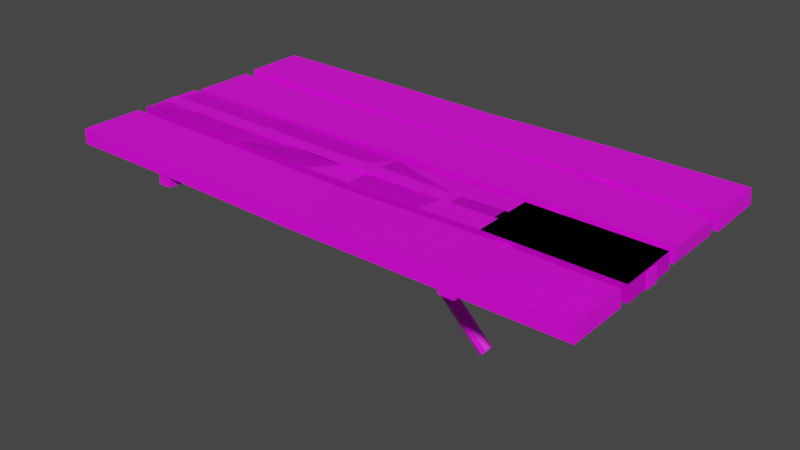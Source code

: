 # Source: urban_assets.blend  (saved by Blender 3.3.6; exported with 4.5.12 LTS)
import bpy
from mathutils import Matrix  # noqa: F401  (used for matrix-valued properties, if any)

bpy.ops.wm.read_factory_settings(use_empty=True)
scene = bpy.context.scene
scene.name = 'Scene'

# ---- collections
col_collection = bpy.data.collections.new('Collection'); scene.collection.children.link(col_collection)

# ---- images (referenced by path relative to the original .blend; pixels are not part of the script)
import os
ASSET_DIR = os.environ.get("B2B_ASSET_DIR", "")  # directory of the original .blend (textures are referenced by path, not embedded)
HERE = os.path.dirname(os.path.abspath(__file__))  # packed textures are extracted next to this script under _unpacked/

def load_image(name, relpath, width, height, colorspace="sRGB"):
    """Load a texture the original file referenced (path relative to the .blend, or extracted next to this script)."""
    p = next((c for c in (os.path.join(HERE, relpath), os.path.join(ASSET_DIR, relpath)) if relpath and os.path.exists(c)), "")
    if p:
        img = bpy.data.images.load(p, check_existing=True)
        img.name = name
    else:  # same state as the original file: an image datablock whose file is absent (Cycles renders it pink)
        img = bpy.data.images.new(name, width, height)
        img.source = "FILE"
        img.filepath = "//" + (relpath or name)
    img.colorspace_settings.name = colorspace
    return img
img_urbantexatlas_png = load_image('urbantexAtlas.png', 'urbantexAtlas.png', 1024, 1024, 'sRGB')

# ---- materials (node trees are filled in below, after node groups)
mat_material = bpy.data.materials.new('Material')
mat_material.alpha_threshold = 0.0
mat_material.use_transparent_shadow = False
mat_material.roughness = 0.5
mat_material.line_color = (0.0, 0.0, 0.0, 1.0)
mat_material_001 = bpy.data.materials.new('Material.001')
mat_material_001.use_transparent_shadow = False

# ---- material node trees
mat_material.use_nodes = True; mat_material.node_tree.nodes.clear()
_N = mat_material.node_tree.nodes; _L = mat_material.node_tree.links
n0 = _N.new('ShaderNodeOutputMaterial'); n0.name = 'Material Output'; n0.location = (300, 300)
n1 = _N.new('ShaderNodeBsdfPrincipled'); n1.name = 'Principled BSDF'; n1.location = (10, 300)
n1.distribution = 'GGX'
n1.subsurface_method = 'RANDOM_WALK_SKIN'
n1.inputs[3].default_value = 1.45
n1.inputs[27].default_value = (0.0, 0.0, 0.0, 1.0)
n1.inputs[28].default_value = 1.0
n2 = _N.new('ShaderNodeTexImage'); n2.name = 'Image Texture'; n2.location = (-280, 280)
n2.image = img_urbantexatlas_png
_L.new(n1.outputs[0], n0.inputs[0])
_L.new(n2.outputs[0], n1.inputs[0])
n0.is_active_output = True
mat_material_001.use_nodes = True; mat_material_001.node_tree.nodes.clear()
_N = mat_material_001.node_tree.nodes; _L = mat_material_001.node_tree.links
n0 = _N.new('ShaderNodeBsdfPrincipled'); n0.name = 'Principled BSDF'; n0.location = (10, 300)
n0.distribution = 'GGX'
n0.subsurface_method = 'RANDOM_WALK_SKIN'
n0.inputs[3].default_value = 1.45
n0.inputs[27].default_value = (0.0, 0.0, 0.0, 1.0)
n0.inputs[28].default_value = 1.0
n1 = _N.new('ShaderNodeOutputMaterial'); n1.name = 'Material Output'; n1.location = (300, 300)
n2 = _N.new('ShaderNodeTexImage'); n2.name = 'Image Texture'; n2.location = (-280, 280)
n2.image = img_urbantexatlas_png
_L.new(n0.outputs[0], n1.inputs[0])
_L.new(n2.outputs[0], n0.inputs[0])
n1.is_active_output = True

# ---- world
world_world = bpy.data.worlds.new('World'); scene.world = world_world
world_world.use_nodes = True; world_world.node_tree.nodes.clear()
_N = world_world.node_tree.nodes; _L = world_world.node_tree.links
n0 = _N.new('ShaderNodeOutputWorld'); n0.name = 'World Output'; n0.location = (300, 300)
n1 = _N.new('ShaderNodeBackground'); n1.name = 'Background'; n1.location = (10, 300)
n1.inputs[0].default_value = (0.05088, 0.05088, 0.05088, 1.0)
_L.new(n1.outputs[0], n0.inputs[0])
n0.is_active_output = True
world_world.color = (0.05088, 0.05088, 0.05088)
world_world.use_sun_shadow = False
world_world.sun_shadow_jitter_overblur = 0.0

# ---- meshes
me_cube = bpy.data.meshes.new('Cube')
me_cube.from_pydata([(1.0, 1.0, 1.0), (1.005, 1.0, -1.084), (1.0, -1.0, 1.0), (1.005, -1.0, -1.084), (-1.005, 1.0, 1.084), (-1.0, 1.0, -1.0), (-1.005, -1.0, 1.084), (-1.0, -1.0, -1.0), (0.5093, 1.0, -1.168), (0.004667, 1.0, -1.253), (-0.5, 1.0, -0.8316), (0.5, -1.0, 1.0), (0.004667, -1.0, 0.7474), (-0.5, -1.0, 1.168), (-0.5, -1.0, -0.8316), (0.004667, -1.0, -1.253), (0.5093, -1.0, -1.168), (-0.5, 1.0, 1.168), (0.004667, 1.0, 0.7474), (0.5, 1.0, 1.0)], [], [(17, 4, 6, 13), (14, 13, 6, 7), (7, 6, 4, 5), (8, 1, 3, 16), (1, 0, 2, 3), (8, 19, 0, 1), (5, 4, 17, 10), (10, 17, 18, 9), (9, 18, 19, 8), (5, 10, 14, 7), (10, 9, 15, 14), (9, 8, 16, 15), (3, 2, 11, 16), (16, 11, 12, 15), (15, 12, 13, 14), (0, 19, 11, 2), (19, 18, 12, 11), (18, 17, 13, 12)])
_uv = me_cube.uv_layers.new(name='UVMap')
_uv.uv.foreach_set('vector', [0.1946, 0.8258, 0.1946, 0.775, 0.2298, 0.775, 0.2298, 0.8258, 0.123, 0.8258, 0.08661, 0.8258, 0.08661, 0.775, 0.123, 0.775, 0.03842, 0.9252, 0.03842, 0.8916, 0.07065, 0.8916, 0.07065, 0.9252, 0.1582, 0.9423, 0.1582, 0.9913, 0.123, 0.9913, 0.123, 0.9423, 0.03842, 0.9252, 0.03842, 0.8916, 0.07065, 0.8916, 0.07065, 0.9252, 0.1582, 0.9423, 0.1946, 0.9423, 0.1946, 0.9913, 0.1582, 0.9913, 0.1582, 0.775, 0.1946, 0.775, 0.1946, 0.8258, 0.1582, 0.8258, 0.1582, 0.8258, 0.1946, 0.8258, 0.1946, 0.8901, 0.1582, 0.8901, 0.1582, 0.8901, 0.1946, 0.8901, 0.1946, 0.9423, 0.1582, 0.9423, 0.1582, 0.775, 0.1582, 0.8258, 0.123, 0.8258, 0.123, 0.775, 0.1582, 0.8258, 0.1582, 0.8901, 0.123, 0.8901, 0.123, 0.8258, 0.1582, 0.8901, 0.1582, 0.9423, 0.123, 0.9423, 0.123, 0.8901, 0.123, 0.9913, 0.08661, 0.9913, 0.08661, 0.9423, 0.123, 0.9423, 0.123, 0.9423, 0.08661, 0.9423, 0.08661, 0.8901, 0.123, 0.8901, 0.123, 0.8901, 0.08661, 0.8901, 0.08661, 0.8258, 0.123, 0.8258, 0.1946, 0.9913, 0.1946, 0.9423, 0.2298, 0.9423, 0.2298, 0.9913, 0.1946, 0.9423, 0.1946, 0.8901, 0.2298, 0.8901, 0.2298, 0.9423, 0.1946, 0.8901, 0.1946, 0.8258, 0.2298, 0.8258, 0.2298, 0.8901])
me_cube.materials.append(mat_material)
me_cube.use_mirror_vertex_groups = False
me_cube.update()
me_cube_001 = bpy.data.meshes.new('Cube.001')
me_cube_001.from_pydata([(1.009, 0.904, 0.7989), (1.013, 0.904, -1.085), (1.009, -0.904, 0.7989), (1.013, -0.904, -1.085), (-1.016, 1.12, 1.007), (-1.011, 1.12, -1.327), (-1.016, -1.12, 1.007), (-1.011, -1.12, -1.327), (0.5769, 1.0, -1.383), (0.01867, 1.0, -0.9495), (-0.4101, 1.0, -1.131), (0.01867, -1.0, 1.051), (-0.4051, -1.0, 0.8612), (-0.4101, -1.0, -1.131), (0.01867, -1.0, -0.9495), (0.5769, -1.0, -1.383), (-0.4051, 1.0, 0.8612), (0.01867, 1.0, 1.051), (0.578, 1.0, 0.8108), (0.578, -1.0, 0.8108)], [], [(16, 4, 6, 12), (13, 12, 6, 7), (7, 6, 4, 5), (8, 1, 3, 15), (1, 0, 2, 3), (8, 18, 0, 1), (5, 4, 16, 10), (10, 16, 17, 9), (9, 17, 18, 8), (5, 10, 13, 7), (10, 9, 14, 13), (9, 8, 15, 14), (3, 2, 19, 15), (15, 19, 11, 14), (14, 11, 12, 13), (0, 18, 19, 2), (18, 17, 11, 19), (17, 16, 12, 11)])
_uv = me_cube_001.uv_layers.new(name='UVMap')
_uv.uv.foreach_set('vector', [0.1337, 0.8347, 0.1337, 0.7703, 0.1753, 0.7703, 0.1753, 0.8347, 0.04902, 0.8347, 0.005941, 0.8347, 0.005941, 0.7703, 0.04902, 0.7703, 0.2145, 0.7555, 0.2145, 0.7838, 0.1873, 0.7838, 0.1873, 0.7555, 0.09063, 0.9473, 0.09063, 0.9963, 0.04902, 0.9963, 0.04902, 0.9473, 0.2116, 0.7583, 0.2116, 0.7812, 0.1896, 0.7812, 0.1896, 0.7583, 0.09063, 0.9473, 0.1337, 0.9473, 0.1337, 0.9963, 0.09063, 0.9963, 0.09063, 0.7703, 0.1337, 0.7703, 0.1337, 0.8347, 0.09063, 0.8347, 0.09063, 0.8347, 0.1337, 0.8347, 0.1337, 0.8813, 0.09063, 0.8813, 0.09063, 0.8813, 0.1337, 0.8813, 0.1337, 0.9473, 0.09063, 0.9473, 0.09063, 0.7703, 0.09063, 0.8347, 0.04902, 0.8347, 0.04902, 0.7703, 0.09063, 0.8347, 0.09063, 0.8813, 0.04902, 0.8813, 0.04902, 0.8347, 0.09063, 0.8813, 0.09063, 0.9473, 0.04902, 0.9473, 0.04902, 0.8813, 0.04902, 0.9963, 0.005941, 0.9963, 0.005941, 0.9473, 0.04902, 0.9473, 0.04902, 0.9473, 0.005941, 0.9473, 0.005941, 0.8813, 0.04902, 0.8813, 0.04902, 0.8813, 0.005941, 0.8813, 0.005941, 0.8347, 0.04902, 0.8347, 0.1337, 0.9963, 0.1337, 0.9473, 0.1753, 0.9473, 0.1753, 0.9963, 0.1337, 0.9473, 0.1337, 0.8813, 0.1753, 0.8813, 0.1753, 0.9473, 0.1337, 0.8813, 0.1337, 0.8347, 0.1753, 0.8347, 0.1753, 0.8813])
me_cube_001.materials.append(mat_material)
me_cube_001.use_mirror_vertex_groups = False
me_cube_001.update()
me_cylinder = bpy.data.meshes.new('Cylinder')
me_cylinder.from_pydata([(1.249e-07, 1.0, -0.9929), (0.003615, 1.0, 1.002), (0.7069, 0.7071, -0.9923), (0.7035, 0.7071, 0.9982), (0.9997, -3.057e-08, -0.992), (1.0, 0.0, 1.0), (0.7069, -0.7071, -0.9923), (0.7035, -0.7071, 0.9982), (1.186e-07, -1.0, -0.9929), (0.003615, -1.0, 1.002), (-0.7069, -0.7071, -0.9935), (-0.7071, -0.7071, 1.0), (-0.9997, -2.415e-08, -0.9937), (-1.068, 9.121e-09, 0.9952), (-0.7069, 0.7071, -0.9935), (-0.7071, 0.7071, 1.0), (0.0, 1.0, -0.5), (3.997e-08, 1.0, 0.007129), (-5.33e-08, 1.0, 0.4905), (0.7071, 0.7071, 0.5), (0.7071, 0.7071, 0.0), (0.5702, 0.7071, -0.5024), (1.0, 0.0, 0.5), (1.068, 8.877e-16, 0.002376), (0.8631, -9.121e-09, -0.5024), (0.7755, -0.7071, 0.5024), (0.7071, -0.7071, 0.0), (0.5702, -0.7071, -0.5024), (0.0, -1.0, 0.5), (3.997e-08, -1.0, 0.007129), (0.0, -1.0, -0.5), (-0.7071, -0.7071, 0.5), (-0.7071, -0.7071, 0.007129), (-0.6387, -0.7071, -0.4952), (-1.0, 0.0, 0.5), (-1.0, -2.736e-08, 0.007129), (-0.9316, -9.121e-09, -0.4952), (-0.7071, 0.7071, 0.5), (-0.7071, 0.7071, 0.007129), (-0.6387, 0.7071, -0.4952)], [], [(18, 1, 3, 19), (19, 3, 5, 22), (22, 5, 7, 25), (25, 7, 9, 28), (28, 9, 11, 31), (31, 11, 13, 34), (3, 1, 15, 13, 11, 9, 7, 5), (34, 13, 15, 37), (37, 15, 1, 18), (0, 2, 4, 6, 8, 10, 12, 14), (14, 39, 16, 0), (39, 38, 17, 16), (38, 37, 18, 17), (12, 36, 39, 14), (36, 35, 38, 39), (35, 34, 37, 38), (10, 33, 36, 12), (33, 32, 35, 36), (32, 31, 34, 35), (8, 30, 33, 10), (30, 29, 32, 33), (29, 28, 31, 32), (6, 27, 30, 8), (27, 26, 29, 30), (26, 25, 28, 29), (4, 24, 27, 6), (24, 23, 26, 27), (23, 22, 25, 26), (2, 21, 24, 4), (21, 20, 23, 24), (20, 19, 22, 23), (0, 16, 21, 2), (16, 17, 20, 21), (17, 18, 19, 20)])
_uv = me_cylinder.uv_layers.new(name='UVMap')
_uv.uv.foreach_set('vector', [0.825, 0.9436, 0.9829, 0.9436, 0.9829, 0.9511, 0.825, 0.9511, 0.825, 0.9511, 0.9829, 0.9511, 0.9829, 0.959, 0.825, 0.959, 0.825, 0.959, 0.9829, 0.959, 0.9829, 0.9668, 0.825, 0.9668, 0.825, 0.9668, 0.9829, 0.9668, 0.9829, 0.9745, 0.825, 0.9745, 0.825, 0.9745, 0.9829, 0.9745, 0.9829, 0.9822, 0.825, 0.9822, 0.825, 0.9822, 0.9829, 0.9822, 0.9829, 0.9901, 0.825, 0.9901, 0.3768, 0.9332, 0.3665, 0.9332, 0.3591, 0.9258, 0.3583, 0.915, 0.3666, 0.908, 0.377, 0.9081, 0.3843, 0.9155, 0.3843, 0.9259, 0.825, 0.928, 0.9829, 0.928, 0.9829, 0.9359, 0.825, 0.9359, 0.825, 0.9359, 0.9829, 0.9359, 0.9829, 0.9436, 0.825, 0.9436, 0.3588, 0.9159, 0.3662, 0.9085, 0.3766, 0.9085, 0.384, 0.9159, 0.384, 0.9263, 0.3766, 0.9337, 0.3662, 0.9337, 0.3588, 0.9263, 0.3487, 0.9359, 0.5069, 0.9359, 0.5069, 0.9436, 0.3487, 0.9436, 0.5069, 0.9359, 0.669, 0.9359, 0.669, 0.9436, 0.5069, 0.9436, 0.669, 0.9359, 0.825, 0.9359, 0.825, 0.9436, 0.669, 0.9436, 0.3487, 0.928, 0.5069, 0.928, 0.5069, 0.9359, 0.3487, 0.9359, 0.5069, 0.928, 0.669, 0.928, 0.669, 0.9359, 0.5069, 0.9359, 0.669, 0.928, 0.825, 0.928, 0.825, 0.9359, 0.669, 0.9359, 0.3487, 0.9822, 0.5069, 0.9822, 0.5069, 0.9901, 0.3487, 0.9901, 0.5069, 0.9822, 0.669, 0.9822, 0.669, 0.9901, 0.5069, 0.9901, 0.669, 0.9822, 0.825, 0.9822, 0.825, 0.9901, 0.669, 0.9901, 0.3487, 0.9745, 0.5069, 0.9745, 0.5069, 0.9822, 0.3487, 0.9822, 0.5069, 0.9745, 0.669, 0.9745, 0.669, 0.9822, 0.5069, 0.9822, 0.669, 0.9745, 0.825, 0.9745, 0.825, 0.9822, 0.669, 0.9822, 0.3487, 0.9668, 0.5069, 0.9668, 0.5069, 0.9745, 0.3487, 0.9745, 0.5069, 0.9668, 0.669, 0.9668, 0.669, 0.9745, 0.5069, 0.9745, 0.669, 0.9668, 0.825, 0.9668, 0.825, 0.9745, 0.669, 0.9745, 0.3487, 0.959, 0.5069, 0.959, 0.5069, 0.9668, 0.3487, 0.9668, 0.5069, 0.959, 0.669, 0.959, 0.669, 0.9668, 0.5069, 0.9668, 0.669, 0.959, 0.825, 0.959, 0.825, 0.9668, 0.669, 0.9668, 0.3487, 0.9511, 0.5069, 0.9511, 0.5069, 0.959, 0.3487, 0.959, 0.5069, 0.9511, 0.669, 0.9511, 0.669, 0.959, 0.5069, 0.959, 0.669, 0.9511, 0.825, 0.9511, 0.825, 0.959, 0.669, 0.959, 0.3487, 0.9436, 0.5069, 0.9436, 0.5069, 0.9511, 0.3487, 0.9511, 0.5069, 0.9436, 0.669, 0.9436, 0.669, 0.9511, 0.5069, 0.9511, 0.669, 0.9436, 0.825, 0.9436, 0.825, 0.9511, 0.669, 0.9511])
me_cylinder.materials.append(mat_material_001)
me_cylinder.update()
me_cylinder_001 = bpy.data.meshes.new('Cylinder.001')
me_cylinder_001.from_pydata([(1.249e-07, 1.0, -0.9929), (0.003615, 1.0, 1.002), (0.7069, 0.7071, -0.9923), (0.7035, 0.7071, 0.9982), (0.9997, -3.057e-08, -0.992), (1.0, 0.0, 1.0), (0.7069, -0.7071, -0.9923), (0.7035, -0.7071, 0.9982), (1.186e-07, -1.0, -0.9929), (0.003615, -1.0, 1.002), (-0.7069, -0.7071, -0.9935), (-0.7071, -0.7071, 1.0), (-0.9997, -2.415e-08, -0.9937), (-1.068, 9.121e-09, 0.9952), (-0.7069, 0.7071, -0.9935), (-0.7071, 0.7071, 1.0), (0.0, 1.0, -0.5), (3.997e-08, 1.0, 0.007129), (-5.33e-08, 1.0, 0.4905), (0.7071, 0.7071, 0.5), (0.7071, 0.7071, 0.0), (0.5702, 0.7071, -0.5024), (1.0, 0.0, 0.5), (1.068, 8.877e-16, 0.002376), (0.8631, -9.121e-09, -0.5024), (0.7755, -0.7071, 0.5024), (0.7071, -0.7071, 0.0), (0.5702, -0.7071, -0.5024), (0.0, -1.0, 0.5), (3.997e-08, -1.0, 0.007129), (0.0, -1.0, -0.5), (-0.7071, -0.7071, 0.5), (-0.7071, -0.7071, 0.007129), (-0.6387, -0.7071, -0.4952), (-1.0, 0.0, 0.5), (-1.0, -2.736e-08, 0.007129), (-0.9316, -9.121e-09, -0.4952), (-0.7071, 0.7071, 0.5), (-0.7071, 0.7071, 0.007129), (-0.6387, 0.7071, -0.4952)], [], [(18, 1, 3, 19), (19, 3, 5, 22), (22, 5, 7, 25), (25, 7, 9, 28), (28, 9, 11, 31), (31, 11, 13, 34), (3, 1, 15, 13, 11, 9, 7, 5), (34, 13, 15, 37), (37, 15, 1, 18), (0, 2, 4, 6, 8, 10, 12, 14), (14, 39, 16, 0), (39, 38, 17, 16), (38, 37, 18, 17), (12, 36, 39, 14), (36, 35, 38, 39), (35, 34, 37, 38), (10, 33, 36, 12), (33, 32, 35, 36), (32, 31, 34, 35), (8, 30, 33, 10), (30, 29, 32, 33), (29, 28, 31, 32), (6, 27, 30, 8), (27, 26, 29, 30), (26, 25, 28, 29), (4, 24, 27, 6), (24, 23, 26, 27), (23, 22, 25, 26), (2, 21, 24, 4), (21, 20, 23, 24), (20, 19, 22, 23), (0, 16, 21, 2), (16, 17, 20, 21), (17, 18, 19, 20)])
_uv = me_cylinder_001.uv_layers.new(name='UVMap')
_uv.uv.foreach_set('vector', [0.825, 0.8108, 0.9829, 0.8108, 0.9829, 0.8165, 0.825, 0.8165, 0.825, 0.8165, 0.9829, 0.8165, 0.9829, 0.8225, 0.825, 0.8225, 0.825, 0.8225, 0.9829, 0.8225, 0.9829, 0.8284, 0.825, 0.8284, 0.825, 0.8284, 0.9829, 0.8284, 0.9829, 0.8342, 0.825, 0.8342, 0.825, 0.8342, 0.9829, 0.8342, 0.9829, 0.84, 0.825, 0.84, 0.825, 0.84, 0.9829, 0.84, 0.9829, 0.8459, 0.825, 0.8459, 0.3768, 0.803, 0.3665, 0.8029, 0.3591, 0.7974, 0.3583, 0.7892, 0.3666, 0.784, 0.377, 0.784, 0.3843, 0.7896, 0.3843, 0.7974, 0.825, 0.7991, 0.9829, 0.7991, 0.9829, 0.805, 0.825, 0.805, 0.825, 0.805, 0.9829, 0.805, 0.9829, 0.8108, 0.825, 0.8108, 0.3588, 0.7899, 0.3662, 0.7843, 0.3766, 0.7843, 0.384, 0.7899, 0.384, 0.7978, 0.3766, 0.8033, 0.3662, 0.8033, 0.3588, 0.7978, 0.3487, 0.805, 0.5069, 0.805, 0.5069, 0.8108, 0.3487, 0.8108, 0.5069, 0.805, 0.669, 0.805, 0.669, 0.8108, 0.5069, 0.8108, 0.669, 0.805, 0.825, 0.805, 0.825, 0.8108, 0.669, 0.8108, 0.3487, 0.7991, 0.5069, 0.7991, 0.5069, 0.805, 0.3487, 0.805, 0.5069, 0.7991, 0.669, 0.7991, 0.669, 0.805, 0.5069, 0.805, 0.669, 0.7991, 0.825, 0.7991, 0.825, 0.805, 0.669, 0.805, 0.3487, 0.84, 0.5069, 0.84, 0.5069, 0.8459, 0.3487, 0.8459, 0.5069, 0.84, 0.669, 0.84, 0.669, 0.8459, 0.5069, 0.8459, 0.669, 0.84, 0.825, 0.84, 0.825, 0.8459, 0.669, 0.8459, 0.3487, 0.8342, 0.5069, 0.8342, 0.5069, 0.84, 0.3487, 0.84, 0.5069, 0.8342, 0.669, 0.8342, 0.669, 0.84, 0.5069, 0.84, 0.669, 0.8342, 0.825, 0.8342, 0.825, 0.84, 0.669, 0.84, 0.3487, 0.8284, 0.5069, 0.8284, 0.5069, 0.8342, 0.3487, 0.8342, 0.5069, 0.8284, 0.669, 0.8284, 0.669, 0.8342, 0.5069, 0.8342, 0.669, 0.8284, 0.825, 0.8284, 0.825, 0.8342, 0.669, 0.8342, 0.3487, 0.8225, 0.5069, 0.8225, 0.5069, 0.8284, 0.3487, 0.8284, 0.5069, 0.8225, 0.669, 0.8225, 0.669, 0.8284, 0.5069, 0.8284, 0.669, 0.8225, 0.825, 0.8225, 0.825, 0.8284, 0.669, 0.8284, 0.3487, 0.8165, 0.5069, 0.8165, 0.5069, 0.8225, 0.3487, 0.8225, 0.5069, 0.8165, 0.669, 0.8165, 0.669, 0.8225, 0.5069, 0.8225, 0.669, 0.8165, 0.825, 0.8165, 0.825, 0.8225, 0.669, 0.8225, 0.3487, 0.8108, 0.5069, 0.8108, 0.5069, 0.8165, 0.3487, 0.8165, 0.5069, 0.8108, 0.669, 0.8108, 0.669, 0.8165, 0.5069, 0.8165, 0.669, 0.8108, 0.825, 0.8108, 0.825, 0.8165, 0.669, 0.8165])
me_cylinder_001.materials.append(mat_material_001)
me_cylinder_001.update()
me_cylinder_002 = bpy.data.meshes.new('Cylinder.002')
me_cylinder_002.from_pydata([(1.62e-07, 1.0, -0.9863), (20.04, 1.0, 0.6942), (0.7069, 0.7071, -0.9923), (20.56, 0.7071, 0.6778), (0.9997, -3.057e-08, -0.992), (20.8, 2.575e-06, 0.6718), (0.7069, -0.7071, -0.9923), (20.56, -0.7071, 0.6778), (1.186e-07, -1.0, -0.9929), (20.13, -1.0, 0.6975), (-0.7069, -0.7071, -0.9935), (19.59, -0.7071, 0.7137), (-0.9997, -2.415e-08, -0.9937), (19.24, 2.451e-06, 0.7192), (-0.7069, 0.7071, -0.9935), (19.59, 0.7071, 0.7137), (0.0, 1.0, -0.5), (0.09799, 1.0, -0.003819), (9.72, 1.0, 0.3427), (10.41, 0.7071, 0.3254), (0.618, 0.7071, -0.02622), (0.5702, 0.7071, -0.5024), (10.62, 6.558e-07, 0.3182), (0.9219, -1.199e-06, -0.03533), (0.8631, -9.121e-09, -0.5024), (10.51, -0.7071, 0.3254), (0.618, -0.7071, -0.02622), (0.5702, -0.7071, -0.5024), (9.913, -1.0, 0.3428), (0.09799, -1.0, -0.003819), (0.0, -1.0, -0.5), (9.413, -0.7071, 0.3601), (-0.6223, -0.7071, 0.01163), (-0.6387, -0.7071, -0.4952), (9.206, 5.453e-07, 0.3673), (-0.8294, -1.374e-06, 0.01882), (-0.9316, -9.121e-09, -0.4952), (9.413, 0.7071, 0.3601), (-0.6223, 0.7071, 0.01163), (-0.6387, 0.7071, -0.4952)], [], [(18, 1, 3, 19), (19, 3, 5, 22), (22, 5, 7, 25), (25, 7, 9, 28), (28, 9, 11, 31), (31, 11, 13, 34), (3, 1, 15, 13, 11, 9, 7, 5), (34, 13, 15, 37), (37, 15, 1, 18), (0, 2, 4, 6, 8, 10, 12, 14), (14, 39, 16, 0), (39, 38, 17, 16), (38, 37, 18, 17), (12, 36, 39, 14), (36, 35, 38, 39), (35, 34, 37, 38), (10, 33, 36, 12), (33, 32, 35, 36), (32, 31, 34, 35), (8, 30, 33, 10), (30, 29, 32, 33), (29, 28, 31, 32), (6, 27, 30, 8), (27, 26, 29, 30), (26, 25, 28, 29), (4, 24, 27, 6), (24, 23, 26, 27), (23, 22, 25, 26), (2, 21, 24, 4), (21, 20, 23, 24), (20, 19, 22, 23), (0, 16, 21, 2), (16, 17, 20, 21), (17, 18, 19, 20)])
_uv = me_cylinder_002.uv_layers.new(name='UVMap')
_uv.uv.foreach_set('vector', [0.825, 0.8108, 0.9829, 0.8108, 0.9829, 0.8165, 0.825, 0.8165, 0.825, 0.8165, 0.9829, 0.8165, 0.9829, 0.8225, 0.825, 0.8225, 0.825, 0.8225, 0.9829, 0.8225, 0.9829, 0.8284, 0.825, 0.8284, 0.825, 0.8284, 0.9829, 0.8284, 0.9829, 0.8342, 0.825, 0.8342, 0.825, 0.8342, 0.9829, 0.8342, 0.9829, 0.84, 0.825, 0.84, 0.825, 0.84, 0.9829, 0.84, 0.9829, 0.8459, 0.825, 0.8459, 0.3768, 0.803, 0.3665, 0.8029, 0.3591, 0.7974, 0.3583, 0.7892, 0.3666, 0.784, 0.377, 0.784, 0.3843, 0.7896, 0.3843, 0.7974, 0.825, 0.7991, 0.9829, 0.7991, 0.9829, 0.805, 0.825, 0.805, 0.825, 0.805, 0.9829, 0.805, 0.9829, 0.8108, 0.825, 0.8108, 0.3588, 0.7899, 0.3662, 0.7843, 0.3766, 0.7843, 0.384, 0.7899, 0.384, 0.7978, 0.3766, 0.8033, 0.3662, 0.8033, 0.3588, 0.7978, 0.3487, 0.805, 0.5069, 0.805, 0.5069, 0.8108, 0.3487, 0.8108, 0.5069, 0.805, 0.669, 0.805, 0.669, 0.8108, 0.5069, 0.8108, 0.669, 0.805, 0.825, 0.805, 0.825, 0.8108, 0.669, 0.8108, 0.3487, 0.7991, 0.5069, 0.7991, 0.5069, 0.805, 0.3487, 0.805, 0.5069, 0.7991, 0.669, 0.7991, 0.669, 0.805, 0.5069, 0.805, 0.669, 0.7991, 0.825, 0.7991, 0.825, 0.805, 0.669, 0.805, 0.3487, 0.84, 0.5069, 0.84, 0.5069, 0.8459, 0.3487, 0.8459, 0.5069, 0.84, 0.669, 0.84, 0.669, 0.8459, 0.5069, 0.8459, 0.669, 0.84, 0.825, 0.84, 0.825, 0.8459, 0.669, 0.8459, 0.3487, 0.8342, 0.5069, 0.8342, 0.5069, 0.84, 0.3487, 0.84, 0.5069, 0.8342, 0.669, 0.8342, 0.669, 0.84, 0.5069, 0.84, 0.669, 0.8342, 0.825, 0.8342, 0.825, 0.84, 0.669, 0.84, 0.3487, 0.8284, 0.5069, 0.8284, 0.5069, 0.8342, 0.3487, 0.8342, 0.5069, 0.8284, 0.669, 0.8284, 0.669, 0.8342, 0.5069, 0.8342, 0.669, 0.8284, 0.825, 0.8284, 0.825, 0.8342, 0.669, 0.8342, 0.3487, 0.8225, 0.5069, 0.8225, 0.5069, 0.8284, 0.3487, 0.8284, 0.5069, 0.8225, 0.669, 0.8225, 0.669, 0.8284, 0.5069, 0.8284, 0.669, 0.8225, 0.825, 0.8225, 0.825, 0.8284, 0.669, 0.8284, 0.3487, 0.8165, 0.5069, 0.8165, 0.5069, 0.8225, 0.3487, 0.8225, 0.5069, 0.8165, 0.669, 0.8165, 0.669, 0.8225, 0.5069, 0.8225, 0.669, 0.8165, 0.825, 0.8165, 0.825, 0.8225, 0.669, 0.8225, 0.3487, 0.8108, 0.5069, 0.8108, 0.5069, 0.8165, 0.3487, 0.8165, 0.5069, 0.8108, 0.669, 0.8108, 0.669, 0.8165, 0.5069, 0.8165, 0.669, 0.8108, 0.825, 0.8108, 0.825, 0.8165, 0.669, 0.8165])
me_cylinder_002.materials.append(mat_material_001)
me_cylinder_002.update()
me_cube_002 = bpy.data.meshes.new('Cube.002')
me_cube_002.from_pydata([(1.0, 0.9715, 1.0), (1.005, 1.0, -1.084), (1.0, -1.0, 1.0), (1.005, -1.0, -1.084), (-1.005, 1.0, 1.084), (-1.007, 1.0, -1.0), (-1.005, -1.0, 1.084), (-1.007, -1.0, -1.0), (0.5093, 1.0, -1.168), (0.004667, 1.0, -1.253), (-0.5, 1.0, -0.9479), (0.5, -1.0, 1.0), (0.004667, -1.0, 0.7474), (-0.5032, -1.0, 0.9358), (-0.49, -1.028, -0.9479), (0.004667, -1.0, -1.253), (0.5093, -1.0, -1.168), (-0.5032, 1.0, 0.9358), (0.001329, 0.9715, 0.7474), (0.5, 1.0, 1.0)], [], [(17, 4, 6, 13), (14, 13, 6, 7), (7, 6, 4, 5), (8, 1, 3, 16), (1, 0, 2, 3), (8, 19, 0, 1), (5, 4, 17, 10), (10, 17, 18, 9), (9, 18, 19, 8), (5, 10, 14, 7), (10, 9, 15, 14), (9, 8, 16, 15), (3, 2, 11, 16), (16, 11, 12, 15), (15, 12, 13, 14), (0, 19, 11, 2), (19, 18, 12, 11), (18, 17, 13, 12)])
_uv = me_cube_002.uv_layers.new(name='UVMap')
_uv.uv.foreach_set('vector', [0.2105, 0.8198, 0.2105, 0.769, 0.2457, 0.769, 0.2457, 0.8198, 0.1389, 0.8198, 0.1025, 0.8198, 0.1025, 0.769, 0.1389, 0.769, 0.05436, 0.9192, 0.05436, 0.8856, 0.08659, 0.8856, 0.08659, 0.9192, 0.1741, 0.9363, 0.1741, 0.9853, 0.1389, 0.9853, 0.1389, 0.9363, 0.05436, 0.9192, 0.05436, 0.8856, 0.08659, 0.8856, 0.08659, 0.9192, 0.1741, 0.9363, 0.2105, 0.9363, 0.2105, 0.9853, 0.1741, 0.9853, 0.1741, 0.769, 0.2105, 0.769, 0.2105, 0.8198, 0.1741, 0.8198, 0.1741, 0.8198, 0.2105, 0.8198, 0.2105, 0.884, 0.1741, 0.884, 0.1741, 0.884, 0.2105, 0.884, 0.2105, 0.9363, 0.1741, 0.9363, 0.1741, 0.769, 0.1741, 0.8198, 0.1389, 0.8198, 0.1389, 0.769, 0.1741, 0.8198, 0.1741, 0.884, 0.1389, 0.884, 0.1389, 0.8198, 0.1741, 0.884, 0.1741, 0.9363, 0.1389, 0.9363, 0.1389, 0.884, 0.1389, 0.9853, 0.1025, 0.9853, 0.1025, 0.9363, 0.1389, 0.9363, 0.1389, 0.9363, 0.1025, 0.9363, 0.1025, 0.884, 0.1389, 0.884, 0.1389, 0.884, 0.1025, 0.884, 0.1025, 0.8198, 0.1389, 0.8198, 0.2105, 0.9853, 0.2105, 0.9363, 0.2457, 0.9363, 0.2457, 0.9853, 0.2105, 0.9363, 0.2105, 0.884, 0.2457, 0.884, 0.2457, 0.9363, 0.2105, 0.884, 0.2105, 0.8198, 0.2457, 0.8198, 0.2457, 0.884])
me_cube_002.materials.append(mat_material)
me_cube_002.use_mirror_vertex_groups = False
me_cube_002.update()
me_cube_003 = bpy.data.meshes.new('Cube.003')
me_cube_003.from_pydata([(1.0, 0.9715, 1.0), (1.005, 0.967, -1.084), (1.004, -1.066, 1.0), (1.009, -1.066, -1.084), (-1.009, 1.0, 1.084), (-1.011, 1.0, -1.0), (-1.005, -1.0, 1.084), (-1.007, -1.0, -1.0), (0.5171, 1.0, -1.168), (0.004667, 1.066, -1.253), (-0.5065, 1.02, -0.9674), (0.5155, -1.033, 1.0), (-0.01467, -1.066, 0.7474), (-0.52, -1.018, 0.9552), (-0.5066, -1.052, -0.9674), (-0.01467, -1.066, -1.253), (0.5248, -1.033, -1.168), (-0.5098, 1.021, 0.9552), (0.001329, 1.005, 0.7474), (0.5116, 1.0, 1.0)], [], [(17, 4, 6, 13), (14, 13, 6, 7), (7, 6, 4, 5), (8, 1, 3, 16), (1, 0, 2, 3), (8, 19, 0, 1), (5, 4, 17, 10), (10, 17, 18, 9), (9, 18, 19, 8), (5, 10, 14, 7), (10, 9, 15, 14), (9, 8, 16, 15), (3, 2, 11, 16), (16, 11, 12, 15), (15, 12, 13, 14), (0, 19, 11, 2), (19, 18, 12, 11), (18, 17, 13, 12)])
_uv = me_cube_003.uv_layers.new(name='UVMap')
_uv.uv.foreach_set('vector', [0.1235, 0.8198, 0.1235, 0.769, 0.1587, 0.769, 0.1587, 0.8198, 0.05193, 0.8198, 0.01554, 0.8198, 0.01554, 0.769, 0.05193, 0.769, 0.2107, 0.7956, 0.2107, 0.762, 0.243, 0.762, 0.243, 0.7956, 0.08713, 0.9363, 0.08713, 0.9853, 0.05193, 0.9853, 0.05193, 0.9363, 0.2107, 0.7956, 0.2107, 0.762, 0.243, 0.762, 0.243, 0.7956, 0.08713, 0.9363, 0.1235, 0.9363, 0.1235, 0.9853, 0.08713, 0.9853, 0.08713, 0.769, 0.1235, 0.769, 0.1235, 0.8198, 0.08713, 0.8198, 0.08713, 0.8198, 0.1235, 0.8198, 0.1235, 0.884, 0.08713, 0.884, 0.08713, 0.884, 0.1235, 0.884, 0.1235, 0.9363, 0.08713, 0.9363, 0.08713, 0.769, 0.08713, 0.8198, 0.05193, 0.8198, 0.05193, 0.769, 0.08713, 0.8198, 0.08713, 0.884, 0.05193, 0.884, 0.05193, 0.8198, 0.08713, 0.884, 0.08713, 0.9363, 0.05193, 0.9363, 0.05193, 0.884, 0.05193, 0.9853, 0.01554, 0.9853, 0.01554, 0.9363, 0.05193, 0.9363, 0.05193, 0.9363, 0.01554, 0.9363, 0.01554, 0.884, 0.05193, 0.884, 0.05193, 0.884, 0.01554, 0.884, 0.01554, 0.8198, 0.05193, 0.8198, 0.1235, 0.9853, 0.1235, 0.9363, 0.1587, 0.9363, 0.1587, 0.9853, 0.1235, 0.9363, 0.1235, 0.884, 0.1587, 0.884, 0.1587, 0.9363, 0.1235, 0.884, 0.1235, 0.8198, 0.1587, 0.8198, 0.1587, 0.884])
me_cube_003.materials.append(mat_material)
me_cube_003.use_mirror_vertex_groups = False
me_cube_003.update()
me_cube_005 = bpy.data.meshes.new('Cube.005')
me_cube_005.from_pydata([(1.0, 0.9715, 1.0), (1.005, 0.967, -1.084), (1.004, -1.066, 1.0), (1.009, -1.066, -1.084), (-1.009, 1.0, 1.084), (-1.011, 1.0, -1.0), (-1.005, -1.0, 1.084), (-1.007, -1.0, -1.0), (0.5171, 1.0, -1.168), (0.004667, 1.066, -1.253), (-0.5065, 1.02, -0.9674), (0.5155, -1.033, 1.0), (-0.01467, -1.066, 0.7474), (-0.52, -1.018, 0.9552), (-0.5066, -1.052, -0.9674), (-0.01467, -1.066, -1.253), (0.5248, -1.033, -1.168), (-0.5098, 1.021, 0.9552), (0.001329, 1.005, 0.7474), (0.5116, 1.0, 1.0), (1.0, 1.29, -1.137), (1.005, 1.262, 0.9471), (1.0, 3.262, -1.137), (1.005, 3.262, 0.9471), (-1.005, 1.262, -1.221), (-1.007, 1.262, 0.8629), (-1.005, 3.262, -1.221), (-1.007, 3.262, 0.8629), (0.5093, 1.262, 1.031), (0.004667, 1.262, 1.115), (-0.5, 1.262, 0.8108), (0.5, 3.262, -1.137), (0.004667, 3.262, -0.8846), (-0.5032, 3.262, -1.073), (-0.49, 3.29, 0.8108), (0.004667, 3.262, 1.115), (0.5093, 3.262, 1.031), (-0.5032, 1.262, -1.073), (0.001329, 1.29, -0.8846), (0.5, 1.262, -1.137), (0.6288, -3.307, 0.5087), (0.6288, -3.327, -1.64), (0.5716, -3.307, 0.5087), (0.5716, -3.327, -1.64), (0.6288, 5.571, 0.5955), (0.6288, 5.551, -1.553), (0.5716, 5.571, 0.5955), (0.5716, 5.551, -1.553), (0.6288, -1.134, -1.727), (0.6288, 1.101, -1.814), (0.6288, 3.336, -1.38), (0.5716, -1.092, 0.5087), (0.5716, 1.101, 0.2483), (0.5716, 3.336, 0.6823), (0.5716, 3.336, -1.38), (0.5716, 1.101, -1.814), (0.5716, -1.134, -1.727), (0.6288, 3.336, 0.6823), (0.6288, 1.101, 0.2483), (0.6288, -1.092, 0.5087), (-0.5614, -3.283, -0.5169), (-0.5614, -3.302, -2.401), (-0.6115, -3.283, -0.5169), (-0.6115, -3.302, -2.401), (-0.5554, 5.587, -0.3089), (-0.5554, 5.564, -2.643), (-0.6175, 5.587, -0.3089), (-0.6175, 5.564, -2.643), (-0.5587, -1.392, -2.699), (-0.5587, 1.054, -2.265), (-0.5587, 2.932, -2.446), (-0.6141, 1.054, -0.2653), (-0.6141, 2.91, -0.4546), (-0.6141, 2.932, -2.446), (-0.6141, 1.054, -2.265), (-0.6141, -1.392, -2.699), (-0.5587, 2.91, -0.4546), (-0.5587, 1.054, -0.2653), (-0.5587, -1.397, -0.505), (-0.6141, -1.397, -0.505), (1.0, -1.334, 1.0), (1.005, -1.306, -1.084), (1.0, -3.306, 1.0), (1.005, -3.306, -1.084), (-1.005, -1.306, 1.084), (-1.007, -1.306, -1.0), (-1.005, -3.306, 1.084), (-1.007, -3.306, -1.0), (0.5093, -1.306, -1.168), (0.004667, -1.306, -1.253), (-0.5, -1.306, -0.9479), (0.5, -3.306, 1.0), (0.004667, -3.306, 0.7474), (-0.5032, -3.306, 0.9358), (-0.49, -3.334, -0.9479), (0.004667, -3.306, -1.253), (0.5093, -3.306, -1.168), (-0.5032, -1.306, 0.9358), (0.001329, -1.334, 0.7474), (0.5, -1.306, 1.0), (1.0, 5.597, 1.0), (1.005, 5.593, -1.084), (1.004, 3.56, 1.0), (1.009, 3.56, -1.084), (-1.009, 5.626, 1.084), (-1.011, 5.626, -1.0), (-1.005, 3.626, 1.084), (-1.007, 3.626, -1.0), (0.5171, 5.626, -1.168), (0.004667, 5.692, -1.253), (-0.5065, 5.646, -0.9674), (0.5155, 3.593, 1.0), (-0.01467, 3.56, 0.7474), (-0.52, 3.607, 0.9552), (-0.5066, 3.574, -0.9674), (-0.01467, 3.56, -1.253), (0.5248, 3.593, -1.168), (-0.5098, 5.647, 0.9552), (0.001329, 5.63, 0.7474), (0.5116, 5.626, 1.0)], [], [(17, 4, 6, 13), (14, 13, 6, 7), (7, 6, 4, 5), (8, 1, 3, 16), (1, 0, 2, 3), (8, 19, 0, 1), (5, 4, 17, 10), (10, 17, 18, 9), (9, 18, 19, 8), (5, 10, 14, 7), (10, 9, 15, 14), (9, 8, 16, 15), (3, 2, 11, 16), (16, 11, 12, 15), (15, 12, 13, 14), (0, 19, 11, 2), (19, 18, 12, 11), (18, 17, 13, 12), (37, 24, 26, 33), (34, 33, 26, 27), (27, 26, 24, 25), (28, 21, 23, 36), (21, 20, 22, 23), (28, 39, 20, 21), (25, 24, 37, 30), (30, 37, 38, 29), (29, 38, 39, 28), (25, 30, 34, 27), (30, 29, 35, 34), (29, 28, 36, 35), (23, 22, 31, 36), (36, 31, 32, 35), (35, 32, 33, 34), (20, 39, 31, 22), (39, 38, 32, 31), (38, 37, 33, 32), (57, 44, 46, 53), (54, 53, 46, 47), (47, 46, 44, 45), (48, 41, 43, 56), (41, 40, 42, 43), (48, 59, 40, 41), (45, 44, 57, 50), (50, 57, 58, 49), (49, 58, 59, 48), (45, 50, 54, 47), (50, 49, 55, 54), (49, 48, 56, 55), (43, 42, 51, 56), (56, 51, 52, 55), (55, 52, 53, 54), (40, 59, 51, 42), (59, 58, 52, 51), (58, 57, 53, 52), (76, 64, 66, 72), (73, 72, 66, 67), (67, 66, 64, 65), (68, 61, 63, 75), (61, 60, 62, 63), (68, 78, 60, 61), (65, 64, 76, 70), (70, 76, 77, 69), (69, 77, 78, 68), (65, 70, 73, 67), (70, 69, 74, 73), (69, 68, 75, 74), (63, 62, 79, 75), (75, 79, 71, 74), (74, 71, 72, 73), (60, 78, 79, 62), (78, 77, 71, 79), (77, 76, 72, 71), (97, 84, 86, 93), (94, 93, 86, 87), (87, 86, 84, 85), (88, 81, 83, 96), (81, 80, 82, 83), (88, 99, 80, 81), (85, 84, 97, 90), (90, 97, 98, 89), (89, 98, 99, 88), (85, 90, 94, 87), (90, 89, 95, 94), (89, 88, 96, 95), (83, 82, 91, 96), (96, 91, 92, 95), (95, 92, 93, 94), (80, 99, 91, 82), (99, 98, 92, 91), (98, 97, 93, 92), (117, 104, 106, 113), (114, 113, 106, 107), (107, 106, 104, 105), (108, 101, 103, 116), (101, 100, 102, 103), (108, 119, 100, 101), (105, 104, 117, 110), (110, 117, 118, 109), (109, 118, 119, 108), (105, 110, 114, 107), (110, 109, 115, 114), (109, 108, 116, 115), (103, 102, 111, 116), (116, 111, 112, 115), (115, 112, 113, 114), (100, 119, 111, 102), (119, 118, 112, 111), (118, 117, 113, 112)])
_uv = me_cube_005.uv_layers.new(name='UVMap')
_uv.uv.foreach_set('vector', [0.1374, 0.9367, 0.1374, 0.9875, 0.1022, 0.9875, 0.1022, 0.9367, 0.209, 0.9367, 0.2454, 0.9367, 0.2454, 0.9875, 0.209, 0.9875, 0.05017, 0.9608, 0.05017, 0.9944, 0.01795, 0.9944, 0.01795, 0.9608, 0.1738, 0.8202, 0.1738, 0.7712, 0.209, 0.7712, 0.209, 0.8202, 0.05017, 0.9608, 0.05017, 0.9944, 0.01795, 0.9944, 0.01795, 0.9608, 0.1738, 0.8202, 0.1374, 0.8202, 0.1374, 0.7712, 0.1738, 0.7712, 0.1738, 0.9875, 0.1374, 0.9875, 0.1374, 0.9367, 0.1738, 0.9367, 0.1738, 0.9367, 0.1374, 0.9367, 0.1374, 0.8724, 0.1738, 0.8724, 0.1738, 0.8724, 0.1374, 0.8724, 0.1374, 0.8202, 0.1738, 0.8202, 0.1738, 0.9875, 0.1738, 0.9367, 0.209, 0.9367, 0.209, 0.9875, 0.1738, 0.9367, 0.1738, 0.8724, 0.209, 0.8724, 0.209, 0.9367, 0.1738, 0.8724, 0.1738, 0.8202, 0.209, 0.8202, 0.209, 0.8724, 0.209, 0.7712, 0.2454, 0.7712, 0.2454, 0.8202, 0.209, 0.8202, 0.209, 0.8202, 0.2454, 0.8202, 0.2454, 0.8724, 0.209, 0.8724, 0.209, 0.8724, 0.2454, 0.8724, 0.2454, 0.9367, 0.209, 0.9367, 0.1374, 0.7712, 0.1374, 0.8202, 0.1022, 0.8202, 0.1022, 0.7712, 0.1374, 0.8202, 0.1374, 0.8724, 0.1022, 0.8724, 0.1022, 0.8202, 0.1374, 0.8724, 0.1374, 0.9367, 0.1022, 0.9367, 0.1022, 0.8724, 0.09614, 0.9326, 0.09614, 0.9834, 0.06093, 0.9834, 0.06093, 0.9326, 0.1677, 0.9326, 0.2041, 0.9326, 0.2041, 0.9834, 0.1677, 0.9834, 0.2448, 0.8331, 0.2448, 0.8667, 0.2125, 0.8667, 0.2125, 0.8331, 0.1325, 0.8161, 0.1325, 0.7671, 0.1677, 0.7671, 0.1677, 0.8161, 0.2479, 0.8331, 0.2479, 0.8667, 0.2157, 0.8667, 0.2157, 0.8331, 0.1325, 0.8161, 0.09614, 0.8161, 0.09614, 0.7671, 0.1325, 0.7671, 0.1325, 0.9834, 0.09614, 0.9834, 0.09614, 0.9326, 0.1325, 0.9326, 0.1325, 0.9326, 0.09614, 0.9326, 0.09614, 0.8683, 0.1325, 0.8683, 0.1325, 0.8683, 0.09614, 0.8683, 0.09614, 0.8161, 0.1325, 0.8161, 0.1325, 0.9834, 0.1325, 0.9326, 0.1677, 0.9326, 0.1677, 0.9834, 0.1325, 0.9326, 0.1325, 0.8683, 0.1677, 0.8683, 0.1677, 0.9326, 0.1325, 0.8683, 0.1325, 0.8161, 0.1677, 0.8161, 0.1677, 0.8683, 0.1677, 0.7671, 0.2041, 0.7671, 0.2041, 0.8161, 0.1677, 0.8161, 0.1677, 0.8161, 0.2041, 0.8161, 0.2041, 0.8683, 0.1677, 0.8683, 0.1677, 0.8683, 0.2041, 0.8683, 0.2041, 0.9326, 0.1677, 0.9326, 0.09614, 0.7671, 0.09614, 0.8161, 0.06093, 0.8161, 0.06093, 0.7671, 0.09614, 0.8161, 0.09614, 0.8683, 0.06093, 0.8683, 0.06093, 0.8161, 0.09614, 0.8683, 0.09614, 0.9326, 0.06093, 0.9326, 0.06093, 0.8683, 0.1946, 0.8258, 0.1946, 0.775, 0.2298, 0.775, 0.2298, 0.8258, 0.123, 0.8258, 0.08661, 0.8258, 0.08661, 0.775, 0.123, 0.775, 0.03842, 0.9252, 0.03842, 0.8916, 0.07065, 0.8916, 0.07065, 0.9252, 0.1582, 0.9423, 0.1582, 0.9913, 0.123, 0.9913, 0.123, 0.9423, 0.03842, 0.9252, 0.03842, 0.8916, 0.07065, 0.8916, 0.07065, 0.9252, 0.1582, 0.9423, 0.1946, 0.9423, 0.1946, 0.9913, 0.1582, 0.9913, 0.1582, 0.775, 0.1946, 0.775, 0.1946, 0.8258, 0.1582, 0.8258, 0.1582, 0.8258, 0.1946, 0.8258, 0.1946, 0.8901, 0.1582, 0.8901, 0.1582, 0.8901, 0.1946, 0.8901, 0.1946, 0.9423, 0.1582, 0.9423, 0.1582, 0.775, 0.1582, 0.8258, 0.123, 0.8258, 0.123, 0.775, 0.1582, 0.8258, 0.1582, 0.8901, 0.123, 0.8901, 0.123, 0.8258, 0.1582, 0.8901, 0.1582, 0.9423, 0.123, 0.9423, 0.123, 0.8901, 0.123, 0.9913, 0.08661, 0.9913, 0.08661, 0.9423, 0.123, 0.9423, 0.123, 0.9423, 0.08661, 0.9423, 0.08661, 0.8901, 0.123, 0.8901, 0.123, 0.8901, 0.08661, 0.8901, 0.08661, 0.8258, 0.123, 0.8258, 0.1946, 0.9913, 0.1946, 0.9423, 0.2298, 0.9423, 0.2298, 0.9913, 0.1946, 0.9423, 0.1946, 0.8901, 0.2298, 0.8901, 0.2298, 0.9423, 0.1946, 0.8901, 0.1946, 0.8258, 0.2298, 0.8258, 0.2298, 0.8901, 0.1337, 0.8347, 0.1337, 0.7703, 0.1753, 0.7703, 0.1753, 0.8347, 0.04902, 0.8347, 0.005941, 0.8347, 0.005941, 0.7703, 0.04902, 0.7703, 0.2145, 0.7555, 0.2145, 0.7838, 0.1873, 0.7838, 0.1873, 0.7555, 0.09063, 0.9473, 0.09063, 0.9963, 0.04902, 0.9963, 0.04902, 0.9473, 0.2116, 0.7583, 0.2116, 0.7812, 0.1896, 0.7812, 0.1896, 0.7583, 0.09063, 0.9473, 0.1337, 0.9473, 0.1337, 0.9963, 0.09063, 0.9963, 0.09063, 0.7703, 0.1337, 0.7703, 0.1337, 0.8347, 0.09063, 0.8347, 0.09063, 0.8347, 0.1337, 0.8347, 0.1337, 0.8813, 0.09063, 0.8813, 0.09063, 0.8813, 0.1337, 0.8813, 0.1337, 0.9473, 0.09063, 0.9473, 0.09063, 0.7703, 0.09063, 0.8347, 0.04902, 0.8347, 0.04902, 0.7703, 0.09063, 0.8347, 0.09063, 0.8813, 0.04902, 0.8813, 0.04902, 0.8347, 0.09063, 0.8813, 0.09063, 0.9473, 0.04902, 0.9473, 0.04902, 0.8813, 0.04902, 0.9963, 0.005941, 0.9963, 0.005941, 0.9473, 0.04902, 0.9473, 0.04902, 0.9473, 0.005941, 0.9473, 0.005941, 0.8813, 0.04902, 0.8813, 0.04902, 0.8813, 0.005941, 0.8813, 0.005941, 0.8347, 0.04902, 0.8347, 0.1337, 0.9963, 0.1337, 0.9473, 0.1753, 0.9473, 0.1753, 0.9963, 0.1337, 0.9473, 0.1337, 0.8813, 0.1753, 0.8813, 0.1753, 0.9473, 0.1337, 0.8813, 0.1337, 0.8347, 0.1753, 0.8347, 0.1753, 0.8813, 0.09614, 0.9326, 0.09614, 0.9834, 0.06093, 0.9834, 0.06093, 0.9326, 0.1677, 0.9326, 0.2041, 0.9326, 0.2041, 0.9834, 0.1677, 0.9834, 0.2466, 0.8331, 0.2466, 0.8667, 0.2144, 0.8667, 0.2144, 0.8331, 0.1325, 0.8161, 0.1325, 0.7671, 0.1677, 0.7671, 0.1677, 0.8161, 0.2473, 0.8331, 0.2473, 0.8667, 0.2151, 0.8667, 0.2151, 0.8331, 0.1325, 0.8161, 0.09614, 0.8161, 0.09614, 0.7671, 0.1325, 0.7671, 0.1325, 0.9834, 0.09614, 0.9834, 0.09614, 0.9326, 0.1325, 0.9326, 0.1325, 0.9326, 0.09614, 0.9326, 0.09614, 0.8683, 0.1325, 0.8683, 0.1325, 0.8683, 0.09614, 0.8683, 0.09614, 0.8161, 0.1325, 0.8161, 0.1325, 0.9834, 0.1325, 0.9326, 0.1677, 0.9326, 0.1677, 0.9834, 0.1325, 0.9326, 0.1325, 0.8683, 0.1677, 0.8683, 0.1677, 0.9326, 0.1325, 0.8683, 0.1325, 0.8161, 0.1677, 0.8161, 0.1677, 0.8683, 0.1677, 0.7671, 0.2041, 0.7671, 0.2041, 0.8161, 0.1677, 0.8161, 0.1677, 0.8161, 0.2041, 0.8161, 0.2041, 0.8683, 0.1677, 0.8683, 0.1677, 0.8683, 0.2041, 0.8683, 0.2041, 0.9326, 0.1677, 0.9326, 0.09614, 0.7671, 0.09614, 0.8161, 0.06093, 0.8161, 0.06093, 0.7671, 0.09614, 0.8161, 0.09614, 0.8683, 0.06093, 0.8683, 0.06093, 0.8161, 0.09614, 0.8683, 0.09614, 0.9326, 0.06093, 0.9326, 0.06093, 0.8683, 0.1382, 0.9359, 0.1382, 0.9867, 0.103, 0.9867, 0.103, 0.9359, 0.2098, 0.9359, 0.2462, 0.9359, 0.2462, 0.9867, 0.2098, 0.9867, 0.05097, 0.96, 0.05097, 0.9936, 0.01874, 0.9936, 0.01874, 0.96, 0.1746, 0.8194, 0.1746, 0.7704, 0.2098, 0.7704, 0.2098, 0.8194, 0.05097, 0.96, 0.05097, 0.9936, 0.01874, 0.9936, 0.01874, 0.96, 0.1746, 0.8194, 0.1382, 0.8194, 0.1382, 0.7704, 0.1746, 0.7704, 0.1746, 0.9867, 0.1382, 0.9867, 0.1382, 0.9359, 0.1746, 0.9359, 0.1746, 0.9359, 0.1382, 0.9359, 0.1382, 0.8716, 0.1746, 0.8716, 0.1746, 0.8716, 0.1382, 0.8716, 0.1382, 0.8194, 0.1746, 0.8194, 0.1746, 0.9867, 0.1746, 0.9359, 0.2098, 0.9359, 0.2098, 0.9867, 0.1746, 0.9359, 0.1746, 0.8716, 0.2098, 0.8716, 0.2098, 0.9359, 0.1746, 0.8716, 0.1746, 0.8194, 0.2098, 0.8194, 0.2098, 0.8716, 0.2098, 0.7704, 0.2462, 0.7704, 0.2462, 0.8194, 0.2098, 0.8194, 0.2098, 0.8194, 0.2462, 0.8194, 0.2462, 0.8716, 0.2098, 0.8716, 0.2098, 0.8716, 0.2462, 0.8716, 0.2462, 0.9359, 0.2098, 0.9359, 0.1382, 0.7704, 0.1382, 0.8194, 0.103, 0.8194, 0.103, 0.7704, 0.1382, 0.8194, 0.1382, 0.8716, 0.103, 0.8716, 0.103, 0.8194, 0.1382, 0.8716, 0.1382, 0.9359, 0.103, 0.9359, 0.103, 0.8716])
me_cube_005.materials.append(mat_material)
me_cube_005.use_mirror_vertex_groups = False
me_cube_005.update()

# ---- objects
ob_pole01 = bpy.data.objects.new('pole01', me_cube)
ob_pole02 = bpy.data.objects.new('pole02', me_cube_001)
ob_mpole01 = bpy.data.objects.new('mpole01', me_cylinder)
ob_mpole02 = bpy.data.objects.new('mpole02', me_cylinder_001)
ob_mpole03 = bpy.data.objects.new('mpole03', me_cylinder_002)
ob_plank01 = bpy.data.objects.new('plank01', me_cube_002)
ob_plank02 = bpy.data.objects.new('plank02', me_cube_003)
ob_door01 = bpy.data.objects.new('door01', me_cube_005)

# ---- transforms, parenting, visibility, modifiers, constraints
ob_pole01.location = (0.0, 0.0, 0.0)
ob_pole01.scale = (6.048, 0.1676, 0.1676)
ob_pole01.lock_rotations_4d = False
ob_pole01.empty_display_type = 'ARROWS'
ob_pole01.lineart.crease_threshold = 0.0
ob_pole02.location = (0.0, 0.0, 0.0)
ob_pole02.scale = (6.048, 0.1676, 0.1676)
ob_pole02.lock_rotations_4d = False
ob_pole02.empty_display_type = 'ARROWS'
ob_pole02.lineart.crease_threshold = 0.0
ob_mpole01.location = (0.0, 0.0, 0.0)
ob_mpole01.rotation_euler = (-1.344e-07, 1.571, 0.0)
ob_mpole01.scale = (0.1423, 0.1434, 4.097)
ob_mpole02.location = (0.0, 0.0, 0.0)
ob_mpole02.rotation_euler = (-1.344e-07, 1.571, 0.0)
ob_mpole02.scale = (0.1423, 0.1434, 4.097)
ob_mpole03.location = (0.0, 0.0, 0.0)
ob_mpole03.rotation_euler = (-1.344e-07, 1.571, 0.0)
ob_mpole03.scale = (0.1423, 0.1434, 4.097)
ob_plank01.location = (0.0, 0.0, 0.0)
ob_plank01.scale = (6.048, 0.709, 0.1676)
ob_plank01.lock_rotations_4d = False
ob_plank01.empty_display_type = 'ARROWS'
ob_plank01.lineart.crease_threshold = 0.0
ob_plank02.location = (0.0, 0.0, 0.0)
ob_plank02.scale = (6.048, 0.709, 0.1676)
ob_plank02.lock_rotations_4d = False
ob_plank02.empty_display_type = 'ARROWS'
ob_plank02.lineart.crease_threshold = 0.0
ob_door01.location = (0.0, 0.0, 0.0)
ob_door01.scale = (6.048, 0.709, 0.1676)
ob_door01.lock_rotations_4d = False
ob_door01.empty_display_type = 'ARROWS'
ob_door01.lineart.crease_threshold = 0.0

# ---- collection membership
col_collection.objects.link(ob_pole01)
col_collection.objects.link(ob_pole02)
col_collection.objects.link(ob_mpole01)
col_collection.objects.link(ob_mpole02)
col_collection.objects.link(ob_mpole03)
col_collection.objects.link(ob_plank01)
col_collection.objects.link(ob_plank02)
col_collection.objects.link(ob_door01)

# ---- scene / render settings (as saved in the file)
scene.frame_start = 1; scene.frame_end = 250; scene.frame_set(1)
scene.render.engine = 'BLENDER_EEVEE_NEXT'
scene.cycles.sampling_pattern = 'TABULATED_SOBOL'
scene.cycles.use_light_tree = False
scene.view_settings.view_transform = 'Filmic'
bpy.context.view_layer.update()

# ---- added for rendering (the .blend has no active camera and no usable light): camera, sun
cam_auto = bpy.data.cameras.new('AutoCamera')
cam_auto.lens = 50.0
cam_auto.sensor_width = 36.0
cam_auto.clip_end = 1000.0
ob_auto_camera = bpy.data.objects.new('AutoCamera', cam_auto)
scene.collection.objects.link(ob_auto_camera)
ob_auto_camera.location = (13.1236, -14.9248, 9.12503)
ob_auto_camera.rotation_euler = (1.09748, -7.21219e-08, 0.694738)
scene.camera = ob_auto_camera
light_auto_sun = bpy.data.lights.new('AutoSun', 'SUN')
light_auto_sun.energy = 3.0
light_auto_sun.angle = 0.0523599
ob_auto_sun = bpy.data.objects.new('AutoSun', light_auto_sun)
scene.collection.objects.link(ob_auto_sun)
ob_auto_sun.rotation_euler = (0.872665, 0.174533, 0.523599)
bpy.context.view_layer.update()
